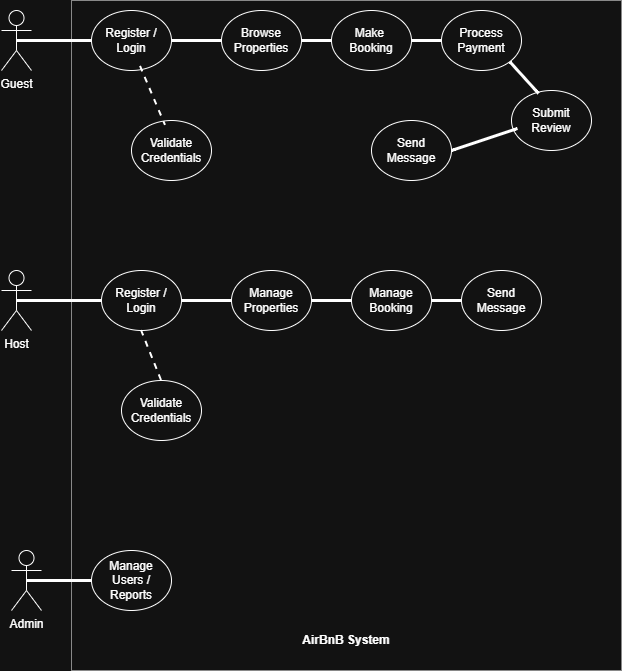

The diagram above was exported from draw.io. Its source (the exported page's mxGraphModel, read from the mxfile embedded in the PNG):
<mxGraphModel dx="738" dy="776" grid="1" gridSize="10" guides="1" tooltips="1" connect="1" arrows="1" fold="1" page="1" pageScale="1" pageWidth="827" pageHeight="1169" math="0" shadow="0">
  <root>
    <mxCell id="0" />
    <mxCell id="1" parent="0" />
    <mxCell id="sRsEDGen6URHCuqDVH5a-44" value="" style="group" parent="1" vertex="1" connectable="0">
      <mxGeometry x="130" y="50" width="620" height="670" as="geometry" />
    </mxCell>
    <mxCell id="sRsEDGen6URHCuqDVH5a-1" value="Guest" style="shape=umlActor;verticalLabelPosition=bottom;verticalAlign=top;html=1;outlineConnect=0;labelBackgroundColor=none;rounded=0;" parent="sRsEDGen6URHCuqDVH5a-44" vertex="1">
      <mxGeometry y="10" width="30" height="60" as="geometry" />
    </mxCell>
    <mxCell id="sRsEDGen6URHCuqDVH5a-2" value="Host" style="shape=umlActor;verticalLabelPosition=bottom;verticalAlign=top;html=1;outlineConnect=0;labelBackgroundColor=none;rounded=0;" parent="sRsEDGen6URHCuqDVH5a-44" vertex="1">
      <mxGeometry y="270" width="30" height="60" as="geometry" />
    </mxCell>
    <mxCell id="sRsEDGen6URHCuqDVH5a-3" value="Admin" style="shape=umlActor;verticalLabelPosition=bottom;verticalAlign=top;html=1;outlineConnect=0;labelBackgroundColor=none;rounded=0;" parent="sRsEDGen6URHCuqDVH5a-44" vertex="1">
      <mxGeometry x="10" y="550" width="30" height="60" as="geometry" />
    </mxCell>
    <mxCell id="sRsEDGen6URHCuqDVH5a-5" value="" style="rounded=0;whiteSpace=wrap;html=1;fillStyle=auto;opacity=50;labelBackgroundColor=none;" parent="sRsEDGen6URHCuqDVH5a-44" vertex="1">
      <mxGeometry x="70" width="550" height="670" as="geometry" />
    </mxCell>
    <mxCell id="sRsEDGen6URHCuqDVH5a-6" value="Manage Users / Reports" style="ellipse;whiteSpace=wrap;html=1;labelBackgroundColor=none;rounded=0;" parent="sRsEDGen6URHCuqDVH5a-44" vertex="1">
      <mxGeometry x="90" y="550" width="80" height="60" as="geometry" />
    </mxCell>
    <mxCell id="sRsEDGen6URHCuqDVH5a-13" value="" style="endArrow=none;html=1;fontSize=12;startSize=8;endSize=8;curved=1;exitX=0.5;exitY=0.5;exitDx=0;exitDy=0;exitPerimeter=0;strokeWidth=3;" parent="sRsEDGen6URHCuqDVH5a-44" source="sRsEDGen6URHCuqDVH5a-2" edge="1">
      <mxGeometry width="50" height="50" relative="1" as="geometry">
        <mxPoint x="290" y="400" as="sourcePoint" />
        <mxPoint x="100" y="300" as="targetPoint" />
      </mxGeometry>
    </mxCell>
    <mxCell id="sRsEDGen6URHCuqDVH5a-14" value="" style="endArrow=none;html=1;fontSize=12;startSize=8;endSize=8;curved=1;exitX=0.5;exitY=0.5;exitDx=0;exitDy=0;exitPerimeter=0;entryX=0;entryY=0.5;entryDx=0;entryDy=0;strokeWidth=3;" parent="sRsEDGen6URHCuqDVH5a-44" source="sRsEDGen6URHCuqDVH5a-3" target="sRsEDGen6URHCuqDVH5a-6" edge="1">
      <mxGeometry width="50" height="50" relative="1" as="geometry">
        <mxPoint x="70" y="570" as="sourcePoint" />
        <mxPoint x="190" y="579" as="targetPoint" />
      </mxGeometry>
    </mxCell>
    <mxCell id="sRsEDGen6URHCuqDVH5a-15" value="" style="endArrow=none;html=1;fontSize=12;startSize=8;endSize=8;curved=1;exitX=0.5;exitY=0.5;exitDx=0;exitDy=0;exitPerimeter=0;entryX=0;entryY=0.5;entryDx=0;entryDy=0;strokeWidth=3;" parent="sRsEDGen6URHCuqDVH5a-44" source="sRsEDGen6URHCuqDVH5a-1" target="sRsEDGen6URHCuqDVH5a-19" edge="1">
      <mxGeometry width="50" height="50" relative="1" as="geometry">
        <mxPoint x="50" y="81" as="sourcePoint" />
        <mxPoint x="168" y="272" as="targetPoint" />
      </mxGeometry>
    </mxCell>
    <mxCell id="sRsEDGen6URHCuqDVH5a-17" style="edgeStyle=none;curved=1;orthogonalLoop=1;jettySize=auto;html=1;exitX=1;exitY=1;exitDx=0;exitDy=0;exitPerimeter=0;fontSize=12;startSize=8;endSize=8;" parent="sRsEDGen6URHCuqDVH5a-44" source="sRsEDGen6URHCuqDVH5a-3" target="sRsEDGen6URHCuqDVH5a-3" edge="1">
      <mxGeometry relative="1" as="geometry" />
    </mxCell>
    <mxCell id="sRsEDGen6URHCuqDVH5a-18" value="Register / Login" style="ellipse;whiteSpace=wrap;html=1;labelBackgroundColor=none;rounded=0;" parent="sRsEDGen6URHCuqDVH5a-44" vertex="1">
      <mxGeometry x="100" y="270" width="80" height="60" as="geometry" />
    </mxCell>
    <mxCell id="sRsEDGen6URHCuqDVH5a-19" value="Register / Login" style="ellipse;whiteSpace=wrap;html=1;labelBackgroundColor=none;rounded=0;" parent="sRsEDGen6URHCuqDVH5a-44" vertex="1">
      <mxGeometry x="90" y="10" width="80" height="60" as="geometry" />
    </mxCell>
    <mxCell id="sRsEDGen6URHCuqDVH5a-20" value="Manage Booking" style="ellipse;whiteSpace=wrap;html=1;" parent="sRsEDGen6URHCuqDVH5a-44" vertex="1">
      <mxGeometry x="350" y="270" width="80" height="60" as="geometry" />
    </mxCell>
    <mxCell id="sRsEDGen6URHCuqDVH5a-21" value="Make&amp;nbsp;&lt;div&gt;Booking&lt;/div&gt;" style="ellipse;whiteSpace=wrap;html=1;" parent="sRsEDGen6URHCuqDVH5a-44" vertex="1">
      <mxGeometry x="330" y="10" width="80" height="60" as="geometry" />
    </mxCell>
    <mxCell id="sRsEDGen6URHCuqDVH5a-22" value="Browse&lt;div&gt;Properties&lt;/div&gt;" style="ellipse;whiteSpace=wrap;html=1;" parent="sRsEDGen6URHCuqDVH5a-44" vertex="1">
      <mxGeometry x="220" y="10" width="80" height="60" as="geometry" />
    </mxCell>
    <mxCell id="sRsEDGen6URHCuqDVH5a-24" value="" style="endArrow=none;html=1;fontSize=12;startSize=8;endSize=8;curved=1;exitX=1;exitY=0.5;exitDx=0;exitDy=0;strokeWidth=3;entryX=0;entryY=0.5;entryDx=0;entryDy=0;" parent="sRsEDGen6URHCuqDVH5a-44" source="sRsEDGen6URHCuqDVH5a-18" target="sRsEDGen6URHCuqDVH5a-29" edge="1">
      <mxGeometry width="50" height="50" relative="1" as="geometry">
        <mxPoint x="180" y="300" as="sourcePoint" />
        <mxPoint x="240" y="300" as="targetPoint" />
      </mxGeometry>
    </mxCell>
    <mxCell id="sRsEDGen6URHCuqDVH5a-25" value="" style="endArrow=none;html=1;fontSize=12;startSize=8;endSize=8;curved=1;exitX=1;exitY=0.5;exitDx=0;exitDy=0;strokeWidth=3;entryX=0;entryY=0.5;entryDx=0;entryDy=0;" parent="sRsEDGen6URHCuqDVH5a-44" source="sRsEDGen6URHCuqDVH5a-19" target="sRsEDGen6URHCuqDVH5a-22" edge="1">
      <mxGeometry width="50" height="50" relative="1" as="geometry">
        <mxPoint x="170" y="80" as="sourcePoint" />
        <mxPoint x="230" y="80" as="targetPoint" />
      </mxGeometry>
    </mxCell>
    <mxCell id="sRsEDGen6URHCuqDVH5a-26" value="Validate Credentials" style="ellipse;whiteSpace=wrap;html=1;" parent="sRsEDGen6URHCuqDVH5a-44" vertex="1">
      <mxGeometry x="130" y="120" width="80" height="60" as="geometry" />
    </mxCell>
    <mxCell id="sRsEDGen6URHCuqDVH5a-28" value="Send Message" style="ellipse;whiteSpace=wrap;html=1;" parent="sRsEDGen6URHCuqDVH5a-44" vertex="1">
      <mxGeometry x="460" y="270" width="80" height="60" as="geometry" />
    </mxCell>
    <mxCell id="sRsEDGen6URHCuqDVH5a-29" value="Manage Properties" style="ellipse;whiteSpace=wrap;html=1;" parent="sRsEDGen6URHCuqDVH5a-44" vertex="1">
      <mxGeometry x="230" y="270" width="80" height="60" as="geometry" />
    </mxCell>
    <mxCell id="sRsEDGen6URHCuqDVH5a-30" value="Send Message" style="ellipse;whiteSpace=wrap;html=1;" parent="sRsEDGen6URHCuqDVH5a-44" vertex="1">
      <mxGeometry x="370" y="120" width="80" height="60" as="geometry" />
    </mxCell>
    <mxCell id="sRsEDGen6URHCuqDVH5a-31" value="Submit Review" style="ellipse;whiteSpace=wrap;html=1;" parent="sRsEDGen6URHCuqDVH5a-44" vertex="1">
      <mxGeometry x="510" y="90" width="80" height="60" as="geometry" />
    </mxCell>
    <mxCell id="sRsEDGen6URHCuqDVH5a-32" value="Process&lt;div&gt;&lt;span style=&quot;background-color: transparent; color: light-dark(rgb(0, 0, 0), rgb(255, 255, 255));&quot;&gt;Payment&lt;/span&gt;&lt;/div&gt;" style="ellipse;whiteSpace=wrap;html=1;" parent="sRsEDGen6URHCuqDVH5a-44" vertex="1">
      <mxGeometry x="440" y="10" width="80" height="60" as="geometry" />
    </mxCell>
    <mxCell id="sRsEDGen6URHCuqDVH5a-34" value="" style="endArrow=none;html=1;fontSize=12;startSize=8;endSize=8;curved=1;strokeWidth=3;" parent="sRsEDGen6URHCuqDVH5a-44" source="sRsEDGen6URHCuqDVH5a-29" target="sRsEDGen6URHCuqDVH5a-20" edge="1">
      <mxGeometry width="50" height="50" relative="1" as="geometry">
        <mxPoint x="310" y="299.5" as="sourcePoint" />
        <mxPoint x="350" y="300" as="targetPoint" />
      </mxGeometry>
    </mxCell>
    <mxCell id="sRsEDGen6URHCuqDVH5a-35" value="" style="endArrow=none;html=1;fontSize=12;startSize=8;endSize=8;curved=1;strokeWidth=3;exitX=1;exitY=0.5;exitDx=0;exitDy=0;" parent="sRsEDGen6URHCuqDVH5a-44" source="sRsEDGen6URHCuqDVH5a-20" target="sRsEDGen6URHCuqDVH5a-28" edge="1">
      <mxGeometry width="50" height="50" relative="1" as="geometry">
        <mxPoint x="430" y="334.5" as="sourcePoint" />
        <mxPoint x="470" y="334.5" as="targetPoint" />
      </mxGeometry>
    </mxCell>
    <mxCell id="sRsEDGen6URHCuqDVH5a-36" value="" style="endArrow=none;html=1;fontSize=12;startSize=8;endSize=8;curved=1;dashed=1;strokeWidth=2;exitX=0.613;exitY=0.933;exitDx=0;exitDy=0;exitPerimeter=0;entryX=0.425;entryY=0.083;entryDx=0;entryDy=0;entryPerimeter=0;" parent="sRsEDGen6URHCuqDVH5a-44" source="sRsEDGen6URHCuqDVH5a-19" target="sRsEDGen6URHCuqDVH5a-26" edge="1">
      <mxGeometry width="50" height="50" relative="1" as="geometry">
        <mxPoint x="180" y="220" as="sourcePoint" />
        <mxPoint x="230" y="170" as="targetPoint" />
      </mxGeometry>
    </mxCell>
    <mxCell id="sRsEDGen6URHCuqDVH5a-37" value="Validate Credentials" style="ellipse;whiteSpace=wrap;html=1;" parent="sRsEDGen6URHCuqDVH5a-44" vertex="1">
      <mxGeometry x="120" y="380" width="80" height="60" as="geometry" />
    </mxCell>
    <mxCell id="sRsEDGen6URHCuqDVH5a-38" value="" style="endArrow=none;html=1;fontSize=12;startSize=8;endSize=8;curved=1;dashed=1;strokeWidth=2;exitX=0.5;exitY=1;exitDx=0;exitDy=0;entryX=0.5;entryY=0;entryDx=0;entryDy=0;" parent="sRsEDGen6URHCuqDVH5a-44" source="sRsEDGen6URHCuqDVH5a-18" target="sRsEDGen6URHCuqDVH5a-37" edge="1">
      <mxGeometry width="50" height="50" relative="1" as="geometry">
        <mxPoint x="155" y="340" as="sourcePoint" />
        <mxPoint x="180" y="399" as="targetPoint" />
      </mxGeometry>
    </mxCell>
    <mxCell id="sRsEDGen6URHCuqDVH5a-39" value="&lt;b&gt;AirBnB System&lt;/b&gt;" style="rounded=0;whiteSpace=wrap;html=1;strokeWidth=0;strokeColor=none;" parent="sRsEDGen6URHCuqDVH5a-44" vertex="1">
      <mxGeometry x="205" y="630" width="280" height="20" as="geometry" />
    </mxCell>
    <mxCell id="sRsEDGen6URHCuqDVH5a-40" value="" style="endArrow=none;html=1;fontSize=12;startSize=8;endSize=8;curved=1;exitX=1;exitY=1;exitDx=0;exitDy=0;strokeWidth=3;entryX=0.338;entryY=0.05;entryDx=0;entryDy=0;entryPerimeter=0;" parent="sRsEDGen6URHCuqDVH5a-44" source="sRsEDGen6URHCuqDVH5a-32" target="sRsEDGen6URHCuqDVH5a-31" edge="1">
      <mxGeometry width="50" height="50" relative="1" as="geometry">
        <mxPoint x="540" y="39.5" as="sourcePoint" />
        <mxPoint x="590" y="39.5" as="targetPoint" />
      </mxGeometry>
    </mxCell>
    <mxCell id="sRsEDGen6URHCuqDVH5a-41" value="" style="endArrow=none;html=1;fontSize=12;startSize=8;endSize=8;curved=1;exitX=1;exitY=0.5;exitDx=0;exitDy=0;strokeWidth=3;entryX=0.075;entryY=0.633;entryDx=0;entryDy=0;entryPerimeter=0;" parent="sRsEDGen6URHCuqDVH5a-44" source="sRsEDGen6URHCuqDVH5a-30" target="sRsEDGen6URHCuqDVH5a-31" edge="1">
      <mxGeometry width="50" height="50" relative="1" as="geometry">
        <mxPoint x="475" y="190" as="sourcePoint" />
        <mxPoint x="490" y="150" as="targetPoint" />
      </mxGeometry>
    </mxCell>
    <mxCell id="sRsEDGen6URHCuqDVH5a-42" value="" style="endArrow=none;html=1;fontSize=12;startSize=8;endSize=8;curved=1;exitX=1;exitY=0.5;exitDx=0;exitDy=0;strokeWidth=3;entryX=0;entryY=0.5;entryDx=0;entryDy=0;" parent="sRsEDGen6URHCuqDVH5a-44" source="sRsEDGen6URHCuqDVH5a-21" target="sRsEDGen6URHCuqDVH5a-32" edge="1">
      <mxGeometry width="50" height="50" relative="1" as="geometry">
        <mxPoint x="420" y="80" as="sourcePoint" />
        <mxPoint x="470" y="80" as="targetPoint" />
      </mxGeometry>
    </mxCell>
    <mxCell id="sRsEDGen6URHCuqDVH5a-43" value="" style="endArrow=none;html=1;fontSize=12;startSize=8;endSize=8;curved=1;exitX=1;exitY=0.5;exitDx=0;exitDy=0;strokeWidth=3;entryX=0;entryY=0.5;entryDx=0;entryDy=0;" parent="sRsEDGen6URHCuqDVH5a-44" source="sRsEDGen6URHCuqDVH5a-22" target="sRsEDGen6URHCuqDVH5a-21" edge="1">
      <mxGeometry width="50" height="50" relative="1" as="geometry">
        <mxPoint x="290" y="100" as="sourcePoint" />
        <mxPoint x="340" y="100" as="targetPoint" />
      </mxGeometry>
    </mxCell>
  </root>
</mxGraphModel>